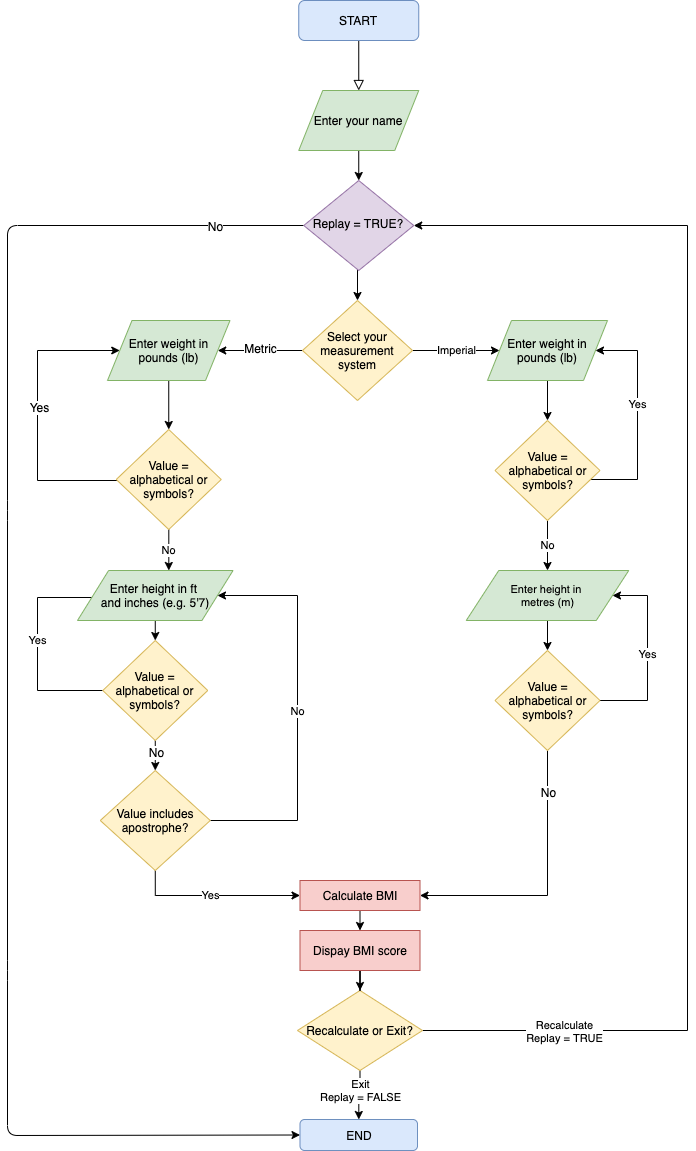

The diagram above was exported from draw.io. Its source (the exported page's mxGraphModel, read from the mxfile embedded in the PNG):
<mxGraphModel dx="786" dy="445" grid="1" gridSize="10" guides="1" tooltips="1" connect="1" arrows="1" fold="1" page="1" pageScale="1" pageWidth="827" pageHeight="1169" math="0" shadow="0">
  <root>
    <mxCell id="WIyWlLk6GJQsqaUBKTNV-0" />
    <mxCell id="WIyWlLk6GJQsqaUBKTNV-1" parent="WIyWlLk6GJQsqaUBKTNV-0" />
    <mxCell id="WIyWlLk6GJQsqaUBKTNV-2" value="" style="rounded=0;html=1;jettySize=auto;orthogonalLoop=1;fontSize=11;endArrow=block;endFill=0;endSize=8;strokeWidth=1;shadow=0;labelBackgroundColor=none;edgeStyle=orthogonalEdgeStyle;entryX=0.5;entryY=0;entryDx=0;entryDy=0;" parent="WIyWlLk6GJQsqaUBKTNV-1" source="WIyWlLk6GJQsqaUBKTNV-3" target="_GYH59KIJW796OZkRGou-87" edge="1">
      <mxGeometry relative="1" as="geometry">
        <mxPoint x="460" y="70" as="targetPoint" />
      </mxGeometry>
    </mxCell>
    <mxCell id="WIyWlLk6GJQsqaUBKTNV-3" value="START" style="rounded=1;whiteSpace=wrap;html=1;fontSize=12;glass=0;strokeWidth=1;shadow=0;fillColor=#dae8fc;strokeColor=#6c8ebf;" parent="WIyWlLk6GJQsqaUBKTNV-1" vertex="1">
      <mxGeometry x="401.25" y="10" width="120" height="40" as="geometry" />
    </mxCell>
    <mxCell id="_GYH59KIJW796OZkRGou-11" style="edgeStyle=orthogonalEdgeStyle;rounded=0;orthogonalLoop=1;jettySize=auto;html=1;" edge="1" parent="WIyWlLk6GJQsqaUBKTNV-1" target="_GYH59KIJW796OZkRGou-8">
      <mxGeometry relative="1" as="geometry">
        <mxPoint x="460" y="270" as="sourcePoint" />
      </mxGeometry>
    </mxCell>
    <mxCell id="_GYH59KIJW796OZkRGou-2" value="END" style="rounded=1;whiteSpace=wrap;html=1;fontSize=12;glass=0;strokeWidth=1;shadow=0;fillColor=#dae8fc;strokeColor=#6c8ebf;" vertex="1" parent="WIyWlLk6GJQsqaUBKTNV-1">
      <mxGeometry x="402.5" y="1129" width="117.5" height="31" as="geometry" />
    </mxCell>
    <mxCell id="_GYH59KIJW796OZkRGou-4" value="" style="endArrow=classic;html=1;entryX=0;entryY=0.5;entryDx=0;entryDy=0;exitX=0;exitY=0.5;exitDx=0;exitDy=0;" edge="1" parent="WIyWlLk6GJQsqaUBKTNV-1" source="_GYH59KIJW796OZkRGou-88" target="_GYH59KIJW796OZkRGou-2">
      <mxGeometry width="50" height="50" relative="1" as="geometry">
        <mxPoint x="403" y="250" as="sourcePoint" />
        <mxPoint x="360" y="340" as="targetPoint" />
        <Array as="points">
          <mxPoint x="110" y="235" />
          <mxPoint x="110" y="520" />
          <mxPoint x="110" y="980" />
          <mxPoint x="110" y="1145" />
        </Array>
      </mxGeometry>
    </mxCell>
    <mxCell id="_GYH59KIJW796OZkRGou-6" value="No" style="text;html=1;align=center;verticalAlign=middle;resizable=0;points=[];labelBackgroundColor=#ffffff;" vertex="1" connectable="0" parent="_GYH59KIJW796OZkRGou-4">
      <mxGeometry x="-0.825" y="-2" relative="1" as="geometry">
        <mxPoint x="42" y="2" as="offset" />
      </mxGeometry>
    </mxCell>
    <mxCell id="_GYH59KIJW796OZkRGou-10" value="Imperial" style="edgeStyle=orthogonalEdgeStyle;rounded=0;orthogonalLoop=1;jettySize=auto;html=1;entryX=0;entryY=0.5;entryDx=0;entryDy=0;" edge="1" parent="WIyWlLk6GJQsqaUBKTNV-1" source="_GYH59KIJW796OZkRGou-8" target="_GYH59KIJW796OZkRGou-73">
      <mxGeometry relative="1" as="geometry">
        <mxPoint x="630" y="380" as="targetPoint" />
      </mxGeometry>
    </mxCell>
    <mxCell id="_GYH59KIJW796OZkRGou-13" value="" style="edgeStyle=orthogonalEdgeStyle;rounded=0;orthogonalLoop=1;jettySize=auto;html=1;entryX=1;entryY=0.5;entryDx=0;entryDy=0;" edge="1" parent="WIyWlLk6GJQsqaUBKTNV-1" source="_GYH59KIJW796OZkRGou-8" target="_GYH59KIJW796OZkRGou-72">
      <mxGeometry relative="1" as="geometry">
        <mxPoint x="270" y="380" as="targetPoint" />
      </mxGeometry>
    </mxCell>
    <mxCell id="_GYH59KIJW796OZkRGou-14" value="Metric" style="text;html=1;align=center;verticalAlign=middle;resizable=0;points=[];labelBackgroundColor=#ffffff;" vertex="1" connectable="0" parent="_GYH59KIJW796OZkRGou-13">
      <mxGeometry x="0.025" y="-3" relative="1" as="geometry">
        <mxPoint as="offset" />
      </mxGeometry>
    </mxCell>
    <mxCell id="_GYH59KIJW796OZkRGou-8" value="Select your measurement system" style="rhombus;whiteSpace=wrap;html=1;fillColor=#fff2cc;strokeColor=#d6b656;" vertex="1" parent="WIyWlLk6GJQsqaUBKTNV-1">
      <mxGeometry x="405" y="310" width="110" height="100" as="geometry" />
    </mxCell>
    <mxCell id="_GYH59KIJW796OZkRGou-24" value="" style="edgeStyle=orthogonalEdgeStyle;rounded=0;orthogonalLoop=1;jettySize=auto;html=1;entryX=1;entryY=0.5;entryDx=0;entryDy=0;exitX=0.5;exitY=1;exitDx=0;exitDy=0;" edge="1" parent="WIyWlLk6GJQsqaUBKTNV-1" source="_GYH59KIJW796OZkRGou-49" target="_GYH59KIJW796OZkRGou-26">
      <mxGeometry relative="1" as="geometry">
        <mxPoint x="630" y="720" as="targetPoint" />
        <Array as="points">
          <mxPoint x="650" y="905" />
        </Array>
      </mxGeometry>
    </mxCell>
    <mxCell id="_GYH59KIJW796OZkRGou-58" value="No" style="text;html=1;align=center;verticalAlign=middle;resizable=0;points=[];labelBackgroundColor=#ffffff;" vertex="1" connectable="0" parent="_GYH59KIJW796OZkRGou-24">
      <mxGeometry x="-0.8462" relative="1" as="geometry">
        <mxPoint y="20" as="offset" />
      </mxGeometry>
    </mxCell>
    <mxCell id="_GYH59KIJW796OZkRGou-47" style="edgeStyle=orthogonalEdgeStyle;rounded=0;orthogonalLoop=1;jettySize=auto;html=1;exitX=0.5;exitY=1;exitDx=0;exitDy=0;entryX=0.5;entryY=0;entryDx=0;entryDy=0;" edge="1" parent="WIyWlLk6GJQsqaUBKTNV-1" source="_GYH59KIJW796OZkRGou-26" target="_GYH59KIJW796OZkRGou-62">
      <mxGeometry relative="1" as="geometry">
        <mxPoint x="460" y="920" as="targetPoint" />
      </mxGeometry>
    </mxCell>
    <mxCell id="_GYH59KIJW796OZkRGou-26" value="Calculate BMI" style="rounded=0;whiteSpace=wrap;html=1;fillColor=#f8cecc;strokeColor=#b85450;" vertex="1" parent="WIyWlLk6GJQsqaUBKTNV-1">
      <mxGeometry x="402.5" y="890" width="120" height="30" as="geometry" />
    </mxCell>
    <mxCell id="_GYH59KIJW796OZkRGou-37" style="edgeStyle=orthogonalEdgeStyle;rounded=0;orthogonalLoop=1;jettySize=auto;html=1;entryX=0;entryY=0.5;entryDx=0;entryDy=0;" edge="1" parent="WIyWlLk6GJQsqaUBKTNV-1" source="_GYH59KIJW796OZkRGou-29" target="_GYH59KIJW796OZkRGou-72">
      <mxGeometry relative="1" as="geometry">
        <mxPoint x="210" y="400" as="targetPoint" />
        <Array as="points">
          <mxPoint x="140" y="490" />
          <mxPoint x="140" y="360" />
        </Array>
      </mxGeometry>
    </mxCell>
    <mxCell id="_GYH59KIJW796OZkRGou-38" value="Yes" style="text;html=1;align=center;verticalAlign=middle;resizable=0;points=[];labelBackgroundColor=#ffffff;" vertex="1" connectable="0" parent="_GYH59KIJW796OZkRGou-37">
      <mxGeometry x="-0.0148" y="-1" relative="1" as="geometry">
        <mxPoint y="-9" as="offset" />
      </mxGeometry>
    </mxCell>
    <mxCell id="_GYH59KIJW796OZkRGou-81" value="No" style="edgeStyle=orthogonalEdgeStyle;rounded=0;orthogonalLoop=1;jettySize=auto;html=1;entryX=0.587;entryY=0;entryDx=0;entryDy=0;entryPerimeter=0;fontSize=11;" edge="1" parent="WIyWlLk6GJQsqaUBKTNV-1" source="_GYH59KIJW796OZkRGou-29" target="_GYH59KIJW796OZkRGou-77">
      <mxGeometry relative="1" as="geometry" />
    </mxCell>
    <mxCell id="_GYH59KIJW796OZkRGou-29" value="Value = alphabetical or symbols?" style="rhombus;whiteSpace=wrap;html=1;fillColor=#fff2cc;strokeColor=#d6b656;" vertex="1" parent="WIyWlLk6GJQsqaUBKTNV-1">
      <mxGeometry x="218.75" y="439" width="105" height="100" as="geometry" />
    </mxCell>
    <mxCell id="_GYH59KIJW796OZkRGou-40" value="Yes" style="edgeStyle=orthogonalEdgeStyle;rounded=0;orthogonalLoop=1;jettySize=auto;html=1;entryX=1;entryY=0.5;entryDx=0;entryDy=0;" edge="1" parent="WIyWlLk6GJQsqaUBKTNV-1" source="_GYH59KIJW796OZkRGou-35" target="_GYH59KIJW796OZkRGou-73">
      <mxGeometry x="0.122" relative="1" as="geometry">
        <mxPoint x="690" y="400" as="targetPoint" />
        <Array as="points">
          <mxPoint x="740" y="489" />
          <mxPoint x="740" y="360" />
          <mxPoint x="698" y="360" />
        </Array>
        <mxPoint as="offset" />
      </mxGeometry>
    </mxCell>
    <mxCell id="_GYH59KIJW796OZkRGou-42" value="No" style="edgeStyle=orthogonalEdgeStyle;rounded=0;orthogonalLoop=1;jettySize=auto;html=1;exitX=0.5;exitY=1;exitDx=0;exitDy=0;entryX=0.5;entryY=0;entryDx=0;entryDy=0;" edge="1" parent="WIyWlLk6GJQsqaUBKTNV-1" source="_GYH59KIJW796OZkRGou-35" target="_GYH59KIJW796OZkRGou-79">
      <mxGeometry relative="1" as="geometry">
        <mxPoint x="632.5" y="585" as="targetPoint" />
        <Array as="points">
          <mxPoint x="650" y="530" />
          <mxPoint x="650" y="530" />
        </Array>
      </mxGeometry>
    </mxCell>
    <mxCell id="_GYH59KIJW796OZkRGou-35" value="Value = alphabetical or symbols?" style="rhombus;whiteSpace=wrap;html=1;fillColor=#fff2cc;strokeColor=#d6b656;" vertex="1" parent="WIyWlLk6GJQsqaUBKTNV-1">
      <mxGeometry x="597.5" y="430" width="105" height="100" as="geometry" />
    </mxCell>
    <mxCell id="_GYH59KIJW796OZkRGou-44" value="Exit&lt;br&gt;Replay = FALSE" style="edgeStyle=orthogonalEdgeStyle;rounded=0;orthogonalLoop=1;jettySize=auto;html=1;" edge="1" parent="WIyWlLk6GJQsqaUBKTNV-1" source="_GYH59KIJW796OZkRGou-43" target="_GYH59KIJW796OZkRGou-2">
      <mxGeometry x="-0.1837" relative="1" as="geometry">
        <mxPoint as="offset" />
      </mxGeometry>
    </mxCell>
    <mxCell id="_GYH59KIJW796OZkRGou-93" style="edgeStyle=orthogonalEdgeStyle;rounded=0;orthogonalLoop=1;jettySize=auto;html=1;exitX=1;exitY=0.5;exitDx=0;exitDy=0;entryX=1;entryY=0.5;entryDx=0;entryDy=0;fontSize=11;" edge="1" parent="WIyWlLk6GJQsqaUBKTNV-1" source="_GYH59KIJW796OZkRGou-43" target="_GYH59KIJW796OZkRGou-88">
      <mxGeometry relative="1" as="geometry">
        <Array as="points">
          <mxPoint x="790" y="1040" />
          <mxPoint x="790" y="235" />
        </Array>
      </mxGeometry>
    </mxCell>
    <mxCell id="_GYH59KIJW796OZkRGou-94" value="Recalculate&lt;br&gt;Replay = TRUE" style="text;html=1;align=center;verticalAlign=middle;resizable=0;points=[];labelBackgroundColor=#ffffff;fontSize=11;" vertex="1" connectable="0" parent="_GYH59KIJW796OZkRGou-93">
      <mxGeometry x="-0.7901" relative="1" as="geometry">
        <mxPoint as="offset" />
      </mxGeometry>
    </mxCell>
    <mxCell id="_GYH59KIJW796OZkRGou-43" value="Recalculate or Exit?" style="rhombus;whiteSpace=wrap;html=1;fillColor=#fff2cc;strokeColor=#d6b656;" vertex="1" parent="WIyWlLk6GJQsqaUBKTNV-1">
      <mxGeometry x="400" y="1000" width="125" height="80" as="geometry" />
    </mxCell>
    <mxCell id="_GYH59KIJW796OZkRGou-82" value="Yes" style="edgeStyle=orthogonalEdgeStyle;rounded=0;orthogonalLoop=1;jettySize=auto;html=1;exitX=1;exitY=0.5;exitDx=0;exitDy=0;entryX=1;entryY=0.5;entryDx=0;entryDy=0;fontSize=11;" edge="1" parent="WIyWlLk6GJQsqaUBKTNV-1" source="_GYH59KIJW796OZkRGou-49" target="_GYH59KIJW796OZkRGou-79">
      <mxGeometry relative="1" as="geometry">
        <Array as="points">
          <mxPoint x="750" y="710" />
          <mxPoint x="750" y="605" />
        </Array>
      </mxGeometry>
    </mxCell>
    <mxCell id="_GYH59KIJW796OZkRGou-49" value="Value = alphabetical or symbols?" style="rhombus;whiteSpace=wrap;html=1;fillColor=#fff2cc;strokeColor=#d6b656;" vertex="1" parent="WIyWlLk6GJQsqaUBKTNV-1">
      <mxGeometry x="597.5" y="660" width="105" height="100" as="geometry" />
    </mxCell>
    <mxCell id="_GYH59KIJW796OZkRGou-57" value="Yes" style="edgeStyle=orthogonalEdgeStyle;rounded=0;orthogonalLoop=1;jettySize=auto;html=1;exitX=0;exitY=0.5;exitDx=0;exitDy=0;entryX=0;entryY=0.25;entryDx=0;entryDy=0;" edge="1" parent="WIyWlLk6GJQsqaUBKTNV-1" source="_GYH59KIJW796OZkRGou-54" target="_GYH59KIJW796OZkRGou-77">
      <mxGeometry relative="1" as="geometry">
        <mxPoint x="206.53999999999996" y="607.02" as="targetPoint" />
        <Array as="points">
          <mxPoint x="140" y="700" />
          <mxPoint x="140" y="607" />
          <mxPoint x="201" y="607" />
        </Array>
      </mxGeometry>
    </mxCell>
    <mxCell id="_GYH59KIJW796OZkRGou-61" value="Yes" style="edgeStyle=orthogonalEdgeStyle;rounded=0;orthogonalLoop=1;jettySize=auto;html=1;exitX=0.5;exitY=1;exitDx=0;exitDy=0;entryX=0;entryY=0.5;entryDx=0;entryDy=0;" edge="1" parent="WIyWlLk6GJQsqaUBKTNV-1" source="_GYH59KIJW796OZkRGou-65" target="_GYH59KIJW796OZkRGou-26">
      <mxGeometry x="-0.0625" relative="1" as="geometry">
        <Array as="points">
          <mxPoint x="258" y="905" />
        </Array>
        <mxPoint as="offset" />
      </mxGeometry>
    </mxCell>
    <mxCell id="_GYH59KIJW796OZkRGou-67" style="edgeStyle=orthogonalEdgeStyle;rounded=0;orthogonalLoop=1;jettySize=auto;html=1;exitX=0.5;exitY=1;exitDx=0;exitDy=0;entryX=0.5;entryY=0;entryDx=0;entryDy=0;" edge="1" parent="WIyWlLk6GJQsqaUBKTNV-1" source="_GYH59KIJW796OZkRGou-54" target="_GYH59KIJW796OZkRGou-65">
      <mxGeometry relative="1" as="geometry" />
    </mxCell>
    <mxCell id="_GYH59KIJW796OZkRGou-69" value="No" style="text;html=1;align=center;verticalAlign=middle;resizable=0;points=[];labelBackgroundColor=#ffffff;" vertex="1" connectable="0" parent="_GYH59KIJW796OZkRGou-67">
      <mxGeometry x="-0.2667" y="1" relative="1" as="geometry">
        <mxPoint as="offset" />
      </mxGeometry>
    </mxCell>
    <mxCell id="_GYH59KIJW796OZkRGou-54" value="Value = alphabetical or symbols?" style="rhombus;whiteSpace=wrap;html=1;fillColor=#fff2cc;strokeColor=#d6b656;" vertex="1" parent="WIyWlLk6GJQsqaUBKTNV-1">
      <mxGeometry x="205.27" y="650" width="105" height="100" as="geometry" />
    </mxCell>
    <mxCell id="_GYH59KIJW796OZkRGou-63" style="edgeStyle=orthogonalEdgeStyle;rounded=0;orthogonalLoop=1;jettySize=auto;html=1;entryX=0.5;entryY=0;entryDx=0;entryDy=0;" edge="1" parent="WIyWlLk6GJQsqaUBKTNV-1" source="_GYH59KIJW796OZkRGou-62" target="_GYH59KIJW796OZkRGou-43">
      <mxGeometry relative="1" as="geometry" />
    </mxCell>
    <mxCell id="_GYH59KIJW796OZkRGou-62" value="Dispay BMI score" style="rounded=0;whiteSpace=wrap;html=1;fillColor=#f8cecc;strokeColor=#b85450;" vertex="1" parent="WIyWlLk6GJQsqaUBKTNV-1">
      <mxGeometry x="402.5" y="940" width="120" height="40" as="geometry" />
    </mxCell>
    <mxCell id="_GYH59KIJW796OZkRGou-70" value="No" style="edgeStyle=orthogonalEdgeStyle;rounded=0;orthogonalLoop=1;jettySize=auto;html=1;exitX=1;exitY=0.5;exitDx=0;exitDy=0;entryX=1;entryY=0.5;entryDx=0;entryDy=0;" edge="1" parent="WIyWlLk6GJQsqaUBKTNV-1" source="_GYH59KIJW796OZkRGou-65" target="_GYH59KIJW796OZkRGou-77">
      <mxGeometry relative="1" as="geometry">
        <mxPoint x="327.5" y="615" as="targetPoint" />
        <Array as="points">
          <mxPoint x="400" y="830" />
          <mxPoint x="400" y="605" />
        </Array>
      </mxGeometry>
    </mxCell>
    <mxCell id="_GYH59KIJW796OZkRGou-65" value="Value includes apostrophe?" style="rhombus;whiteSpace=wrap;html=1;fillColor=#fff2cc;strokeColor=#d6b656;" vertex="1" parent="WIyWlLk6GJQsqaUBKTNV-1">
      <mxGeometry x="202.77" y="780" width="110" height="100" as="geometry" />
    </mxCell>
    <mxCell id="_GYH59KIJW796OZkRGou-75" style="edgeStyle=orthogonalEdgeStyle;rounded=0;orthogonalLoop=1;jettySize=auto;html=1;exitX=0.5;exitY=1;exitDx=0;exitDy=0;" edge="1" parent="WIyWlLk6GJQsqaUBKTNV-1" source="_GYH59KIJW796OZkRGou-72" target="_GYH59KIJW796OZkRGou-29">
      <mxGeometry relative="1" as="geometry" />
    </mxCell>
    <mxCell id="_GYH59KIJW796OZkRGou-72" value="&lt;span style=&quot;white-space: normal&quot;&gt;Enter weight in pounds (lb)&lt;/span&gt;" style="shape=parallelogram;perimeter=parallelogramPerimeter;whiteSpace=wrap;html=1;fillColor=#d5e8d4;strokeColor=#82b366;" vertex="1" parent="WIyWlLk6GJQsqaUBKTNV-1">
      <mxGeometry x="210" y="330" width="122.5" height="60" as="geometry" />
    </mxCell>
    <mxCell id="_GYH59KIJW796OZkRGou-74" value="" style="edgeStyle=orthogonalEdgeStyle;rounded=0;orthogonalLoop=1;jettySize=auto;html=1;" edge="1" parent="WIyWlLk6GJQsqaUBKTNV-1" source="_GYH59KIJW796OZkRGou-73" target="_GYH59KIJW796OZkRGou-35">
      <mxGeometry relative="1" as="geometry" />
    </mxCell>
    <mxCell id="_GYH59KIJW796OZkRGou-73" value="&lt;span style=&quot;white-space: normal&quot;&gt;Enter weight in pounds (lb)&lt;/span&gt;" style="shape=parallelogram;perimeter=parallelogramPerimeter;whiteSpace=wrap;html=1;fillColor=#d5e8d4;strokeColor=#82b366;" vertex="1" parent="WIyWlLk6GJQsqaUBKTNV-1">
      <mxGeometry x="590" y="330" width="120" height="60" as="geometry" />
    </mxCell>
    <mxCell id="_GYH59KIJW796OZkRGou-78" style="edgeStyle=orthogonalEdgeStyle;rounded=0;orthogonalLoop=1;jettySize=auto;html=1;exitX=0.5;exitY=1;exitDx=0;exitDy=0;entryX=0.5;entryY=0;entryDx=0;entryDy=0;" edge="1" parent="WIyWlLk6GJQsqaUBKTNV-1" source="_GYH59KIJW796OZkRGou-77" target="_GYH59KIJW796OZkRGou-54">
      <mxGeometry relative="1" as="geometry" />
    </mxCell>
    <mxCell id="_GYH59KIJW796OZkRGou-77" value="&lt;span style=&quot;white-space: normal&quot;&gt;Enter height in ft &lt;br&gt;and inches (e.g. 5'7)&lt;/span&gt;" style="shape=parallelogram;perimeter=parallelogramPerimeter;whiteSpace=wrap;html=1;fillColor=#d5e8d4;strokeColor=#82b366;" vertex="1" parent="WIyWlLk6GJQsqaUBKTNV-1">
      <mxGeometry x="180" y="580" width="155.54" height="50" as="geometry" />
    </mxCell>
    <mxCell id="_GYH59KIJW796OZkRGou-80" style="edgeStyle=orthogonalEdgeStyle;rounded=0;orthogonalLoop=1;jettySize=auto;html=1;exitX=0.5;exitY=1;exitDx=0;exitDy=0;entryX=0.5;entryY=0;entryDx=0;entryDy=0;fontSize=11;" edge="1" parent="WIyWlLk6GJQsqaUBKTNV-1" source="_GYH59KIJW796OZkRGou-79" target="_GYH59KIJW796OZkRGou-49">
      <mxGeometry relative="1" as="geometry" />
    </mxCell>
    <mxCell id="_GYH59KIJW796OZkRGou-79" value="Enter height in &lt;br&gt;metres (m)" style="shape=parallelogram;perimeter=parallelogramPerimeter;fontSize=11;verticalAlign=middle;whiteSpace=wrap;html=1;fillColor=#d5e8d4;strokeColor=#82b366;" vertex="1" parent="WIyWlLk6GJQsqaUBKTNV-1">
      <mxGeometry x="568.75" y="580" width="162.5" height="50" as="geometry" />
    </mxCell>
    <mxCell id="_GYH59KIJW796OZkRGou-92" style="edgeStyle=orthogonalEdgeStyle;rounded=0;orthogonalLoop=1;jettySize=auto;html=1;exitX=0.5;exitY=1;exitDx=0;exitDy=0;entryX=0.5;entryY=0;entryDx=0;entryDy=0;fontSize=11;" edge="1" parent="WIyWlLk6GJQsqaUBKTNV-1" source="_GYH59KIJW796OZkRGou-87" target="_GYH59KIJW796OZkRGou-88">
      <mxGeometry relative="1" as="geometry" />
    </mxCell>
    <mxCell id="_GYH59KIJW796OZkRGou-87" value="&lt;span style=&quot;white-space: normal&quot;&gt;Enter your name&lt;/span&gt;" style="shape=parallelogram;perimeter=parallelogramPerimeter;whiteSpace=wrap;html=1;fillColor=#d5e8d4;strokeColor=#82b366;" vertex="1" parent="WIyWlLk6GJQsqaUBKTNV-1">
      <mxGeometry x="401.25" y="100" width="120" height="60" as="geometry" />
    </mxCell>
    <mxCell id="_GYH59KIJW796OZkRGou-88" value="Replay = TRUE?" style="rhombus;whiteSpace=wrap;html=1;shadow=0;fontFamily=Helvetica;fontSize=12;align=center;strokeWidth=1;spacing=6;spacingTop=-4;fillColor=#e1d5e7;strokeColor=#9673a6;" vertex="1" parent="WIyWlLk6GJQsqaUBKTNV-1">
      <mxGeometry x="406.25" y="190" width="110" height="90" as="geometry" />
    </mxCell>
  </root>
</mxGraphModel>